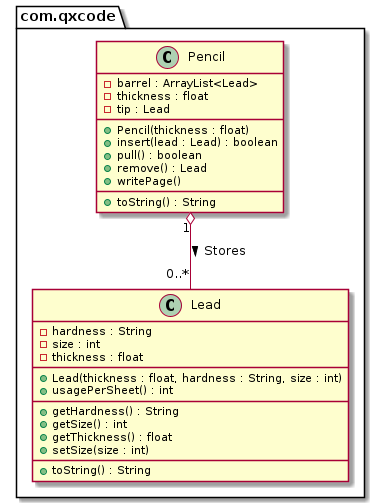

The diagram above was rendered by PlantUML. Its source (embedded in the PNG):
@startuml
package com.qxcode {
  class Lead {
    - hardness : String
    - size : int
    - thickness : float
    __
    + Lead(thickness : float, hardness : String, size : int)
    + usagePerSheet() : int
    __
    + getHardness() : String
    + getSize() : int
    + getThickness() : float
    + setSize(size : int)
    __
    + toString() : String
  }
  class Pencil {
    - barrel : ArrayList<Lead>
    - thickness : float
    - tip : Lead
    __
    + Pencil(thickness : float)
    + insert(lead : Lead) : boolean
    + pull() : boolean
    + remove() : Lead
    + writePage()
    __
    + toString() : String
  }
}
Pencil "1" o--  "0..*" Lead : > Stores
@enduml